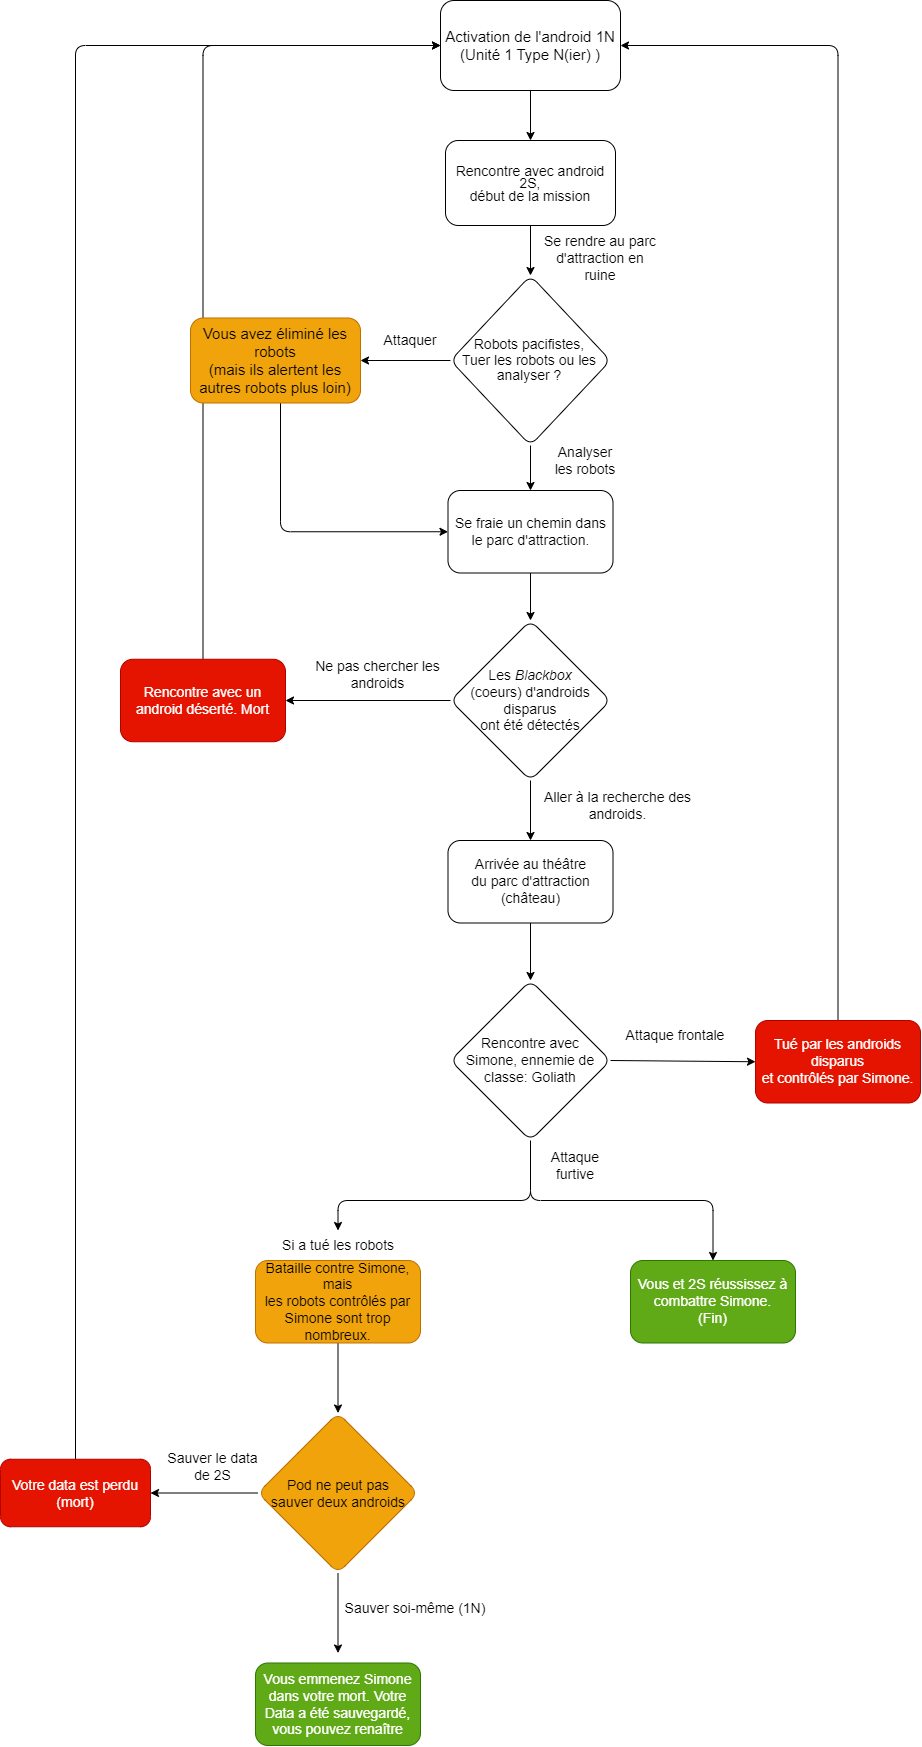

The diagram above was exported from draw.io. Its source (the exported page's mxGraphModel, read from the mxfile embedded in the PNG):
<mxGraphModel dx="5275" dy="3080" grid="1" gridSize="10" guides="1" tooltips="1" connect="1" arrows="1" fold="1" page="1" pageScale="1" pageWidth="850" pageHeight="1100" math="0" shadow="0">
  <root>
    <mxCell id="0" />
    <mxCell id="1" parent="0" />
    <mxCell id="63" style="edgeStyle=none;html=1;exitX=0.5;exitY=1;exitDx=0;exitDy=0;entryX=0.5;entryY=0;entryDx=0;entryDy=0;" parent="1" source="8" target="78" edge="1">
      <mxGeometry relative="1" as="geometry">
        <mxPoint x="510" y="-760" as="targetPoint" />
      </mxGeometry>
    </mxCell>
    <mxCell id="8" value="&lt;font style=&quot;font-size: 15px;&quot;&gt;Activation de l'android 1N (Unité 1 Type N(ier) )&lt;/font&gt;" style="rounded=1;whiteSpace=wrap;html=1;" parent="1" vertex="1">
      <mxGeometry x="420" y="-870" width="180" height="90" as="geometry" />
    </mxCell>
    <mxCell id="97" style="edgeStyle=none;html=1;exitX=0;exitY=0.5;exitDx=0;exitDy=0;" parent="1" source="16" target="17" edge="1">
      <mxGeometry relative="1" as="geometry" />
    </mxCell>
    <mxCell id="98" style="edgeStyle=none;html=1;exitX=0.5;exitY=1;exitDx=0;exitDy=0;entryX=0.5;entryY=0;entryDx=0;entryDy=0;" parent="1" source="16" edge="1">
      <mxGeometry relative="1" as="geometry">
        <mxPoint x="317.5" y="782.5" as="targetPoint" />
      </mxGeometry>
    </mxCell>
    <mxCell id="16" value="&lt;font style=&quot;font-size: 14px;&quot;&gt;Pod ne peut pas&lt;br&gt;sauver deux androids&lt;/font&gt;" style="rhombus;whiteSpace=wrap;html=1;rounded=1;fillColor=#f0a30a;fontColor=#000000;strokeColor=#BD7000;" parent="1" vertex="1">
      <mxGeometry x="237.5" y="542.5" width="160" height="160" as="geometry" />
    </mxCell>
    <mxCell id="100" style="edgeStyle=orthogonalEdgeStyle;html=1;exitX=0.5;exitY=0;exitDx=0;exitDy=0;entryX=0;entryY=0.5;entryDx=0;entryDy=0;" parent="1" source="17" target="8" edge="1">
      <mxGeometry relative="1" as="geometry" />
    </mxCell>
    <mxCell id="17" value="&lt;font style=&quot;font-size: 14px;&quot;&gt;Votre data est perdu (mort)&lt;/font&gt;" style="rounded=1;whiteSpace=wrap;html=1;fillColor=#e51400;fontColor=#ffffff;strokeColor=#B20000;" parent="1" vertex="1">
      <mxGeometry x="-20" y="588.75" width="150" height="67.5" as="geometry" />
    </mxCell>
    <mxCell id="21" value="&lt;font style=&quot;font-size: 14px;&quot;&gt;Se rendre au parc d'attraction en ruine&lt;/font&gt;" style="text;html=1;strokeColor=none;fillColor=none;align=center;verticalAlign=middle;whiteSpace=wrap;rounded=0;fontSize=11;" parent="1" vertex="1">
      <mxGeometry x="520" y="-630" width="120" height="35" as="geometry" />
    </mxCell>
    <mxCell id="31" value="&lt;font style=&quot;font-size: 14px;&quot;&gt;Attaquer&lt;/font&gt;" style="text;html=1;strokeColor=none;fillColor=none;align=center;verticalAlign=middle;whiteSpace=wrap;rounded=0;fontSize=11;" parent="1" vertex="1">
      <mxGeometry x="360" y="-545" width="60" height="30" as="geometry" />
    </mxCell>
    <mxCell id="35" value="&lt;font style=&quot;font-size: 14px;&quot;&gt;Ne pas chercher les androids&lt;/font&gt;" style="text;html=1;strokeColor=none;fillColor=none;align=center;verticalAlign=middle;whiteSpace=wrap;rounded=0;fontSize=12;" parent="1" vertex="1">
      <mxGeometry x="280" y="-211.25" width="155" height="30" as="geometry" />
    </mxCell>
    <mxCell id="36" value="&lt;font style=&quot;font-size: 14px;&quot;&gt;Aller à la recherche des androids.&lt;/font&gt;" style="text;html=1;strokeColor=none;fillColor=none;align=center;verticalAlign=middle;whiteSpace=wrap;rounded=0;fontSize=12;" parent="1" vertex="1">
      <mxGeometry x="520" y="-80" width="155" height="30" as="geometry" />
    </mxCell>
    <mxCell id="47" style="edgeStyle=orthogonalEdgeStyle;rounded=1;html=1;exitX=0.5;exitY=0;exitDx=0;exitDy=0;entryX=0;entryY=0.5;entryDx=0;entryDy=0;fontSize=12;" parent="1" source="45" target="8" edge="1">
      <mxGeometry relative="1" as="geometry" />
    </mxCell>
    <mxCell id="45" value="&lt;font style=&quot;font-size: 14px;&quot;&gt;Rencontre avec un android déserté. Mort&lt;/font&gt;" style="rounded=1;whiteSpace=wrap;html=1;fontSize=12;fillColor=#e51400;fontColor=#ffffff;strokeColor=#B20000;" parent="1" vertex="1">
      <mxGeometry x="100" y="-211.25" width="165" height="82.5" as="geometry" />
    </mxCell>
    <mxCell id="73" style="edgeStyle=orthogonalEdgeStyle;html=1;entryX=0;entryY=0.5;entryDx=0;entryDy=0;" parent="1" source="32" target="81" edge="1">
      <mxGeometry relative="1" as="geometry">
        <mxPoint x="430" y="-280" as="targetPoint" />
        <Array as="points">
          <mxPoint x="260" y="-339" />
        </Array>
      </mxGeometry>
    </mxCell>
    <mxCell id="32" value="&lt;font style=&quot;font-size: 15px;&quot;&gt;Vous avez éliminé les robots&lt;br&gt;(mais ils alertent les autres robots plus loin)&lt;/font&gt;" style="rounded=1;whiteSpace=wrap;html=1;fillColor=#f0a30a;fontColor=#000000;strokeColor=#BD7000;" parent="1" vertex="1">
      <mxGeometry x="170" y="-552.5" width="170" height="85" as="geometry" />
    </mxCell>
    <mxCell id="90" style="edgeStyle=orthogonalEdgeStyle;html=1;exitX=0.5;exitY=1;exitDx=0;exitDy=0;entryX=0.5;entryY=0;entryDx=0;entryDy=0;fontColor=#e01f1f;" parent="1" source="48" target="77" edge="1">
      <mxGeometry relative="1" as="geometry" />
    </mxCell>
    <mxCell id="48" value="&lt;font style=&quot;font-size: 14px;&quot;&gt;Arrivée au théâtre&lt;br&gt;du parc d'attraction&lt;br&gt;(château)&lt;/font&gt;" style="rounded=1;whiteSpace=wrap;html=1;fontSize=12;" parent="1" vertex="1">
      <mxGeometry x="427.5" y="-30" width="165" height="82.5" as="geometry" />
    </mxCell>
    <mxCell id="96" style="edgeStyle=none;html=1;exitX=0.5;exitY=1;exitDx=0;exitDy=0;entryX=0.5;entryY=0;entryDx=0;entryDy=0;" parent="1" source="53" target="16" edge="1">
      <mxGeometry relative="1" as="geometry" />
    </mxCell>
    <mxCell id="53" value="&lt;font style=&quot;font-size: 14px;&quot;&gt;Bataille contre Simone, mais&lt;br&gt;les robots contrôlés par Simone sont trop nombreux.&lt;/font&gt;" style="rounded=1;whiteSpace=wrap;html=1;fontSize=12;fillColor=#f0a30a;fontColor=#000000;strokeColor=#BD7000;" parent="1" vertex="1">
      <mxGeometry x="235" y="390" width="165" height="82.5" as="geometry" />
    </mxCell>
    <mxCell id="54" value="&lt;font style=&quot;font-size: 14px;&quot;&gt;Si a tué les robots&lt;/font&gt;" style="text;html=1;strokeColor=none;fillColor=none;align=center;verticalAlign=middle;whiteSpace=wrap;rounded=0;" parent="1" vertex="1">
      <mxGeometry x="252.5" y="360" width="130" height="30" as="geometry" />
    </mxCell>
    <mxCell id="55" value="&lt;font style=&quot;font-size: 14px;&quot;&gt;Attaque frontale&lt;/font&gt;" style="text;html=1;strokeColor=none;fillColor=none;align=center;verticalAlign=middle;whiteSpace=wrap;rounded=0;" parent="1" vertex="1">
      <mxGeometry x="590" y="150" width="130" height="30" as="geometry" />
    </mxCell>
    <mxCell id="57" value="&lt;font style=&quot;font-size: 14px;&quot;&gt;Sauver le data de 2S&lt;/font&gt;" style="text;html=1;strokeColor=none;fillColor=none;align=center;verticalAlign=middle;whiteSpace=wrap;rounded=0;" parent="1" vertex="1">
      <mxGeometry x="140" y="572.5" width="105" height="46.25" as="geometry" />
    </mxCell>
    <mxCell id="58" value="&lt;font style=&quot;font-size: 14px;&quot;&gt;Sauver soi-même (1N)&lt;/font&gt;" style="text;html=1;strokeColor=none;fillColor=none;align=center;verticalAlign=middle;whiteSpace=wrap;rounded=0;" parent="1" vertex="1">
      <mxGeometry x="320" y="722.5" width="150" height="30" as="geometry" />
    </mxCell>
    <mxCell id="62" value="&lt;font style=&quot;font-size: 14px;&quot;&gt;Vous et 2S réussissez à combattre Simone.&lt;br&gt;(Fin)&lt;/font&gt;" style="rounded=1;whiteSpace=wrap;html=1;fontSize=12;fillColor=#60a917;fontColor=#ffffff;strokeColor=#2D7600;" parent="1" vertex="1">
      <mxGeometry x="610" y="390" width="165" height="82.5" as="geometry" />
    </mxCell>
    <mxCell id="60" value="&lt;font style=&quot;font-size: 14px;&quot;&gt;Analyser les robots&lt;/font&gt;" style="text;html=1;strokeColor=none;fillColor=none;align=center;verticalAlign=middle;whiteSpace=wrap;rounded=0;" parent="1" vertex="1">
      <mxGeometry x="530" y="-425" width="70" height="30" as="geometry" />
    </mxCell>
    <mxCell id="91" style="edgeStyle=orthogonalEdgeStyle;html=1;exitX=0.5;exitY=1;exitDx=0;exitDy=0;entryX=0.5;entryY=0;entryDx=0;entryDy=0;" parent="1" source="77" target="62" edge="1">
      <mxGeometry relative="1" as="geometry" />
    </mxCell>
    <mxCell id="94" style="edgeStyle=none;html=1;exitX=1;exitY=0.5;exitDx=0;exitDy=0;entryX=0;entryY=0.5;entryDx=0;entryDy=0;" parent="1" source="77" target="93" edge="1">
      <mxGeometry relative="1" as="geometry" />
    </mxCell>
    <mxCell id="102" style="edgeStyle=orthogonalEdgeStyle;html=1;fontSize=16;entryX=0.5;entryY=0;entryDx=0;entryDy=0;" parent="1" target="54" edge="1">
      <mxGeometry relative="1" as="geometry">
        <mxPoint x="510" y="300" as="sourcePoint" />
        <mxPoint x="320" y="330" as="targetPoint" />
        <Array as="points">
          <mxPoint x="510" y="330" />
          <mxPoint x="318" y="330" />
        </Array>
      </mxGeometry>
    </mxCell>
    <mxCell id="77" value="&lt;font style=&quot;font-size: 14px;&quot;&gt;Rencontre avec&lt;br&gt;Simone, ennemie de&lt;br&gt;classe: Goliath&lt;/font&gt;" style="rhombus;whiteSpace=wrap;html=1;rounded=1;" parent="1" vertex="1">
      <mxGeometry x="430" y="110" width="160" height="160" as="geometry" />
    </mxCell>
    <mxCell id="86" style="edgeStyle=orthogonalEdgeStyle;html=1;exitX=0.5;exitY=1;exitDx=0;exitDy=0;fontColor=#e01f1f;" parent="1" source="78" target="79" edge="1">
      <mxGeometry relative="1" as="geometry" />
    </mxCell>
    <mxCell id="78" value="&lt;div style=&quot;line-height: 12.1px; font-size: 14px;&quot;&gt;&lt;font style=&quot;font-size: 14px;&quot;&gt;Rencontre avec android 2S,&lt;/font&gt;&lt;/div&gt;&lt;div style=&quot;line-height: 12.1px; font-size: 14px;&quot;&gt;&lt;font style=&quot;font-size: 14px;&quot;&gt;début de la mission&lt;/font&gt;&lt;/div&gt;" style="rounded=1;whiteSpace=wrap;html=1;" parent="1" vertex="1">
      <mxGeometry x="425" y="-730" width="170" height="85" as="geometry" />
    </mxCell>
    <mxCell id="87" style="edgeStyle=orthogonalEdgeStyle;html=1;exitX=0.5;exitY=1;exitDx=0;exitDy=0;entryX=0.5;entryY=0;entryDx=0;entryDy=0;fontColor=#e01f1f;" parent="1" source="79" target="81" edge="1">
      <mxGeometry relative="1" as="geometry" />
    </mxCell>
    <mxCell id="88" style="edgeStyle=orthogonalEdgeStyle;html=1;exitX=0;exitY=0.5;exitDx=0;exitDy=0;entryX=1;entryY=0.5;entryDx=0;entryDy=0;fontColor=#e01f1f;" parent="1" source="79" target="32" edge="1">
      <mxGeometry relative="1" as="geometry" />
    </mxCell>
    <mxCell id="79" value="&lt;div style=&quot;text-align: center; line-height: 110%; font-size: 14px;&quot;&gt;&lt;span style=&quot;&quot;&gt;Robots pacifistes,&lt;/span&gt;&lt;br style=&quot;&quot;&gt;&lt;span style=&quot;&quot;&gt;Tuer les robots ou les analyser ?&lt;/span&gt;&lt;br&gt;&lt;/div&gt;" style="rhombus;whiteSpace=wrap;html=1;align=right;rounded=1;" parent="1" vertex="1">
      <mxGeometry x="430" y="-595" width="160" height="170" as="geometry" />
    </mxCell>
    <mxCell id="84" style="edgeStyle=orthogonalEdgeStyle;html=1;exitX=0.5;exitY=1;exitDx=0;exitDy=0;entryX=0.5;entryY=0;entryDx=0;entryDy=0;fontColor=#e01f1f;" parent="1" source="80" target="48" edge="1">
      <mxGeometry relative="1" as="geometry" />
    </mxCell>
    <mxCell id="89" style="edgeStyle=orthogonalEdgeStyle;html=1;exitX=0;exitY=0.5;exitDx=0;exitDy=0;entryX=1;entryY=0.5;entryDx=0;entryDy=0;fontColor=#e01f1f;" parent="1" source="80" target="45" edge="1">
      <mxGeometry relative="1" as="geometry" />
    </mxCell>
    <mxCell id="80" value="&lt;font style=&quot;font-size: 14px;&quot;&gt;Les &lt;i&gt;Blackbox&lt;br&gt;&lt;/i&gt;(coeurs) d'androids disparus&lt;br&gt;ont été détectés&lt;br&gt;&lt;/font&gt;" style="rhombus;whiteSpace=wrap;html=1;rounded=1;" parent="1" vertex="1">
      <mxGeometry x="430" y="-250" width="160" height="160" as="geometry" />
    </mxCell>
    <mxCell id="83" style="edgeStyle=orthogonalEdgeStyle;html=1;exitX=0.5;exitY=1;exitDx=0;exitDy=0;fontColor=#e01f1f;" parent="1" source="81" target="80" edge="1">
      <mxGeometry relative="1" as="geometry" />
    </mxCell>
    <mxCell id="81" value="&lt;font style=&quot;font-size: 14px;&quot;&gt;Se fraie un chemin dans le parc d'attraction.&lt;/font&gt;" style="rounded=1;whiteSpace=wrap;html=1;fontSize=12;" parent="1" vertex="1">
      <mxGeometry x="427.5" y="-380" width="165" height="82.5" as="geometry" />
    </mxCell>
    <mxCell id="92" value="&lt;font style=&quot;font-size: 14px;&quot;&gt;Attaque furtive&lt;/font&gt;" style="text;html=1;strokeColor=none;fillColor=none;align=center;verticalAlign=middle;whiteSpace=wrap;rounded=0;" parent="1" vertex="1">
      <mxGeometry x="510" y="280" width="90" height="30" as="geometry" />
    </mxCell>
    <mxCell id="101" style="edgeStyle=orthogonalEdgeStyle;html=1;exitX=0.5;exitY=0;exitDx=0;exitDy=0;entryX=1;entryY=0.5;entryDx=0;entryDy=0;fontSize=16;" parent="1" source="93" target="8" edge="1">
      <mxGeometry relative="1" as="geometry" />
    </mxCell>
    <mxCell id="93" value="&lt;font style=&quot;font-size: 14px;&quot;&gt;Tué par les androids disparus&lt;br&gt;et contrôlés par Simone.&lt;/font&gt;" style="rounded=1;whiteSpace=wrap;html=1;fontSize=12;fillColor=#e51400;fontColor=#ffffff;strokeColor=#B20000;" parent="1" vertex="1">
      <mxGeometry x="735" y="150" width="165" height="82.5" as="geometry" />
    </mxCell>
    <mxCell id="99" value="&lt;font style=&quot;font-size: 14px;&quot;&gt;Vous emmenez Simone dans votre mort. Votre Data a été sauvegardé, vous pouvez renaître&lt;/font&gt;" style="rounded=1;whiteSpace=wrap;html=1;fontSize=12;fillColor=#60a917;fontColor=#ffffff;strokeColor=#2D7600;" parent="1" vertex="1">
      <mxGeometry x="235" y="792.5" width="165" height="82.5" as="geometry" />
    </mxCell>
  </root>
</mxGraphModel>